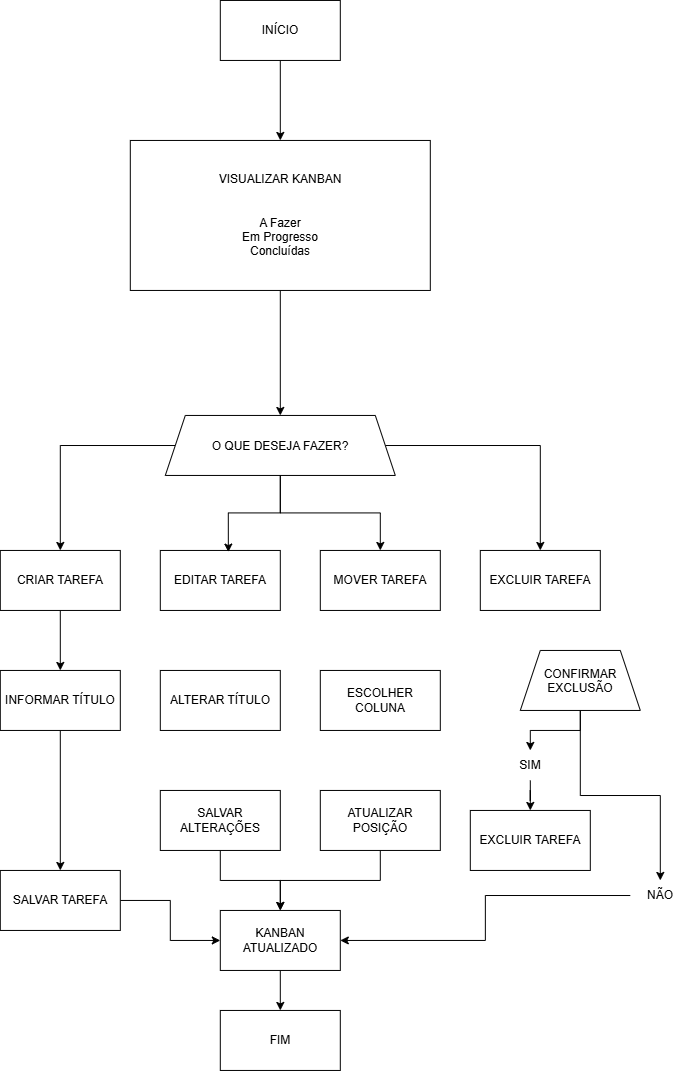

The diagram above was exported from draw.io. Its source (the exported page's mxGraphModel, read from the mxfile embedded in the PNG):
<mxGraphModel dx="1012" dy="556" grid="1" gridSize="10" guides="1" tooltips="1" connect="1" arrows="1" fold="1" page="1" pageScale="1" pageWidth="827" pageHeight="1169" math="0" shadow="0">
  <root>
    <mxCell id="0" />
    <mxCell id="1" parent="0" />
    <mxCell id="iwy1c42x0DZt6dEp19c9-3" edge="1" parent="1" source="iwy1c42x0DZt6dEp19c9-1" style="edgeStyle=orthogonalEdgeStyle;rounded=0;orthogonalLoop=1;jettySize=auto;html=1;" target="iwy1c42x0DZt6dEp19c9-2" value="">
      <mxGeometry relative="1" as="geometry" />
    </mxCell>
    <mxCell id="iwy1c42x0DZt6dEp19c9-1" parent="1" style="rounded=0;whiteSpace=wrap;html=1;" value="INÍCIO" vertex="1">
      <mxGeometry height="60" width="120" x="340" y="50" as="geometry" />
    </mxCell>
    <mxCell id="iwy1c42x0DZt6dEp19c9-5" edge="1" parent="1" source="iwy1c42x0DZt6dEp19c9-2" style="edgeStyle=orthogonalEdgeStyle;rounded=0;orthogonalLoop=1;jettySize=auto;html=1;" target="iwy1c42x0DZt6dEp19c9-4" value="">
      <mxGeometry relative="1" as="geometry" />
    </mxCell>
    <mxCell id="iwy1c42x0DZt6dEp19c9-2" parent="1" style="whiteSpace=wrap;html=1;rounded=0;" value="VISUALIZAR KANBAN&lt;br&gt;&lt;br&gt;&lt;br&gt;A Fazer&lt;br&gt;Em Progresso&lt;br&gt;Concluídas" vertex="1">
      <mxGeometry height="150" width="300" x="250" y="190" as="geometry" />
    </mxCell>
    <mxCell id="iwy1c42x0DZt6dEp19c9-10" edge="1" parent="1" source="iwy1c42x0DZt6dEp19c9-4" style="edgeStyle=orthogonalEdgeStyle;rounded=0;orthogonalLoop=1;jettySize=auto;html=1;" target="iwy1c42x0DZt6dEp19c9-6">
      <mxGeometry relative="1" as="geometry" />
    </mxCell>
    <mxCell id="iwy1c42x0DZt6dEp19c9-12" edge="1" parent="1" source="iwy1c42x0DZt6dEp19c9-4" style="edgeStyle=orthogonalEdgeStyle;rounded=0;orthogonalLoop=1;jettySize=auto;html=1;entryX=0.5;entryY=0;entryDx=0;entryDy=0;" target="iwy1c42x0DZt6dEp19c9-8">
      <mxGeometry relative="1" as="geometry" />
    </mxCell>
    <mxCell id="iwy1c42x0DZt6dEp19c9-13" edge="1" parent="1" source="iwy1c42x0DZt6dEp19c9-4" style="edgeStyle=orthogonalEdgeStyle;rounded=0;orthogonalLoop=1;jettySize=auto;html=1;entryX=0.5;entryY=0;entryDx=0;entryDy=0;" target="iwy1c42x0DZt6dEp19c9-9">
      <mxGeometry relative="1" as="geometry" />
    </mxCell>
    <mxCell id="iwy1c42x0DZt6dEp19c9-4" parent="1" style="shape=trapezoid;perimeter=trapezoidPerimeter;whiteSpace=wrap;html=1;shapeInside=1;fixedSize=1;rounded=0;" value="O QUE DESEJA FAZER?" vertex="1">
      <mxGeometry height="60" width="230" x="285" y="465" as="geometry" />
    </mxCell>
    <mxCell id="iwy1c42x0DZt6dEp19c9-29" edge="1" parent="1" source="iwy1c42x0DZt6dEp19c9-6" style="edgeStyle=orthogonalEdgeStyle;rounded=0;orthogonalLoop=1;jettySize=auto;html=1;" target="iwy1c42x0DZt6dEp19c9-14">
      <mxGeometry relative="1" as="geometry" />
    </mxCell>
    <mxCell id="iwy1c42x0DZt6dEp19c9-6" parent="1" style="rounded=0;whiteSpace=wrap;html=1;" value="CRIAR TAREFA" vertex="1">
      <mxGeometry height="60" width="120" x="120" y="600" as="geometry" />
    </mxCell>
    <mxCell id="iwy1c42x0DZt6dEp19c9-7" parent="1" style="rounded=0;whiteSpace=wrap;html=1;" value="EDITAR TAREFA" vertex="1">
      <mxGeometry height="60" width="120" x="280" y="600" as="geometry" />
    </mxCell>
    <mxCell id="iwy1c42x0DZt6dEp19c9-8" parent="1" style="rounded=0;whiteSpace=wrap;html=1;" value="MOVER TAREFA" vertex="1">
      <mxGeometry height="60" width="120" x="440" y="600" as="geometry" />
    </mxCell>
    <mxCell id="iwy1c42x0DZt6dEp19c9-9" parent="1" style="rounded=0;whiteSpace=wrap;html=1;" value="EXCLUIR TAREFA" vertex="1">
      <mxGeometry height="60" width="120" x="600" y="600" as="geometry" />
    </mxCell>
    <mxCell id="iwy1c42x0DZt6dEp19c9-11" edge="1" parent="1" source="iwy1c42x0DZt6dEp19c9-4" style="edgeStyle=orthogonalEdgeStyle;rounded=0;orthogonalLoop=1;jettySize=auto;html=1;entryX=0.567;entryY=0.027;entryDx=0;entryDy=0;entryPerimeter=0;" target="iwy1c42x0DZt6dEp19c9-7">
      <mxGeometry relative="1" as="geometry" />
    </mxCell>
    <mxCell id="iwy1c42x0DZt6dEp19c9-30" edge="1" parent="1" source="iwy1c42x0DZt6dEp19c9-14" style="edgeStyle=orthogonalEdgeStyle;rounded=0;orthogonalLoop=1;jettySize=auto;html=1;" target="iwy1c42x0DZt6dEp19c9-15">
      <mxGeometry relative="1" as="geometry" />
    </mxCell>
    <mxCell id="iwy1c42x0DZt6dEp19c9-14" parent="1" style="rounded=0;whiteSpace=wrap;html=1;" value="INFORMAR TÍTULO" vertex="1">
      <mxGeometry height="60" width="120" x="120" y="720" as="geometry" />
    </mxCell>
    <mxCell id="iwy1c42x0DZt6dEp19c9-38" edge="1" parent="1" source="iwy1c42x0DZt6dEp19c9-15" style="edgeStyle=orthogonalEdgeStyle;rounded=0;orthogonalLoop=1;jettySize=auto;html=1;entryX=0;entryY=0.5;entryDx=0;entryDy=0;" target="iwy1c42x0DZt6dEp19c9-28">
      <mxGeometry relative="1" as="geometry" />
    </mxCell>
    <mxCell id="iwy1c42x0DZt6dEp19c9-15" parent="1" style="rounded=0;whiteSpace=wrap;html=1;" value="SALVAR TAREFA" vertex="1">
      <mxGeometry height="60" width="120" x="120" y="920" as="geometry" />
    </mxCell>
    <mxCell id="iwy1c42x0DZt6dEp19c9-16" parent="1" style="rounded=0;whiteSpace=wrap;html=1;" value="ALTERAR TÍTULO" vertex="1">
      <mxGeometry height="60" width="120" x="280" y="720" as="geometry" />
    </mxCell>
    <mxCell id="iwy1c42x0DZt6dEp19c9-33" edge="1" parent="1" source="iwy1c42x0DZt6dEp19c9-17" style="edgeStyle=orthogonalEdgeStyle;rounded=0;orthogonalLoop=1;jettySize=auto;html=1;entryX=0.5;entryY=0;entryDx=0;entryDy=0;" target="iwy1c42x0DZt6dEp19c9-28">
      <mxGeometry relative="1" as="geometry" />
    </mxCell>
    <mxCell id="iwy1c42x0DZt6dEp19c9-17" parent="1" style="rounded=0;whiteSpace=wrap;html=1;" value="ATUALIZAR POSIÇÃO" vertex="1">
      <mxGeometry height="60" width="120" x="440" y="840" as="geometry" />
    </mxCell>
    <mxCell id="iwy1c42x0DZt6dEp19c9-18" parent="1" style="rounded=0;whiteSpace=wrap;html=1;" value="ESCOLHER COLUNA" vertex="1">
      <mxGeometry height="60" width="120" x="440" y="720" as="geometry" />
    </mxCell>
    <mxCell id="iwy1c42x0DZt6dEp19c9-32" edge="1" parent="1" source="iwy1c42x0DZt6dEp19c9-20" style="edgeStyle=orthogonalEdgeStyle;rounded=0;orthogonalLoop=1;jettySize=auto;html=1;" target="iwy1c42x0DZt6dEp19c9-28">
      <mxGeometry relative="1" as="geometry" />
    </mxCell>
    <mxCell id="iwy1c42x0DZt6dEp19c9-20" parent="1" style="rounded=0;whiteSpace=wrap;html=1;" value="SALVAR ALTERAÇÕES" vertex="1">
      <mxGeometry height="60" width="120" x="280" y="840" as="geometry" />
    </mxCell>
    <mxCell id="iwy1c42x0DZt6dEp19c9-23" edge="1" parent="1" source="iwy1c42x0DZt6dEp19c9-21" style="edgeStyle=orthogonalEdgeStyle;rounded=0;orthogonalLoop=1;jettySize=auto;html=1;" target="iwy1c42x0DZt6dEp19c9-22">
      <mxGeometry relative="1" as="geometry" />
    </mxCell>
    <mxCell id="iwy1c42x0DZt6dEp19c9-25" edge="1" parent="1" source="iwy1c42x0DZt6dEp19c9-21" style="edgeStyle=orthogonalEdgeStyle;rounded=0;orthogonalLoop=1;jettySize=auto;html=1;entryX=0.5;entryY=0;entryDx=0;entryDy=0;" target="iwy1c42x0DZt6dEp19c9-24">
      <mxGeometry relative="1" as="geometry" />
    </mxCell>
    <mxCell id="iwy1c42x0DZt6dEp19c9-21" parent="1" style="shape=trapezoid;perimeter=trapezoidPerimeter;whiteSpace=wrap;html=1;shapeInside=1;fixedSize=1;" value="CONFIRMAR EXCLUSÃO" vertex="1">
      <mxGeometry height="60" width="120" x="640" y="700" as="geometry" />
    </mxCell>
    <mxCell id="iwy1c42x0DZt6dEp19c9-27" edge="1" parent="1" source="iwy1c42x0DZt6dEp19c9-22" style="edgeStyle=orthogonalEdgeStyle;rounded=0;orthogonalLoop=1;jettySize=auto;html=1;" target="iwy1c42x0DZt6dEp19c9-26">
      <mxGeometry relative="1" as="geometry" />
    </mxCell>
    <mxCell id="iwy1c42x0DZt6dEp19c9-22" parent="1" style="text;html=1;whiteSpace=wrap;strokeColor=none;fillColor=none;align=center;verticalAlign=middle;rounded=0;" value="SIM" vertex="1">
      <mxGeometry height="30" width="60" x="620" y="800" as="geometry" />
    </mxCell>
    <mxCell id="iwy1c42x0DZt6dEp19c9-37" edge="1" parent="1" source="iwy1c42x0DZt6dEp19c9-24" style="edgeStyle=orthogonalEdgeStyle;rounded=0;orthogonalLoop=1;jettySize=auto;html=1;entryX=1;entryY=0.5;entryDx=0;entryDy=0;" target="iwy1c42x0DZt6dEp19c9-28">
      <mxGeometry relative="1" as="geometry" />
    </mxCell>
    <mxCell id="iwy1c42x0DZt6dEp19c9-24" parent="1" style="text;html=1;whiteSpace=wrap;strokeColor=none;fillColor=none;align=center;verticalAlign=middle;rounded=0;" value="NÃO" vertex="1">
      <mxGeometry height="30" width="60" x="750" y="930" as="geometry" />
    </mxCell>
    <mxCell id="iwy1c42x0DZt6dEp19c9-26" parent="1" style="rounded=0;whiteSpace=wrap;html=1;" value="EXCLUIR TAREFA" vertex="1">
      <mxGeometry height="60" width="120" x="590" y="860" as="geometry" />
    </mxCell>
    <mxCell id="iwy1c42x0DZt6dEp19c9-40" edge="1" parent="1" source="iwy1c42x0DZt6dEp19c9-28" style="edgeStyle=orthogonalEdgeStyle;rounded=0;orthogonalLoop=1;jettySize=auto;html=1;" target="iwy1c42x0DZt6dEp19c9-39">
      <mxGeometry relative="1" as="geometry" />
    </mxCell>
    <mxCell id="iwy1c42x0DZt6dEp19c9-28" parent="1" style="rounded=0;whiteSpace=wrap;html=1;" value="KANBAN ATUALIZADO" vertex="1">
      <mxGeometry height="60" width="120" x="340" y="960" as="geometry" />
    </mxCell>
    <mxCell id="iwy1c42x0DZt6dEp19c9-39" parent="1" style="rounded=0;whiteSpace=wrap;html=1;" value="FIM" vertex="1">
      <mxGeometry height="60" width="120" x="340" y="1060" as="geometry" />
    </mxCell>
  </root>
</mxGraphModel>